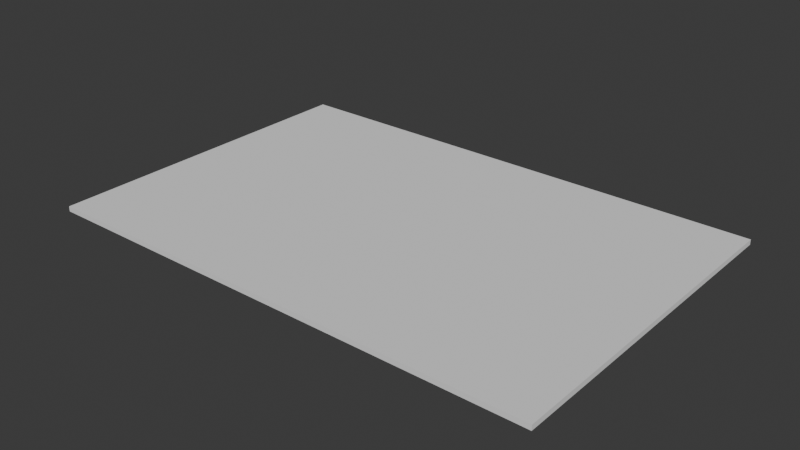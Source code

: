 # Source: QuadArea.blend  (saved by Blender 4.4.30; exported with 4.5.12 LTS)
import bpy
from mathutils import Matrix  # noqa: F401  (used for matrix-valued properties, if any)

bpy.ops.wm.read_factory_settings(use_empty=True)
scene = bpy.context.scene
scene.name = 'Scene'

# ---- world
world_world = bpy.data.worlds.new('World'); scene.world = world_world
world_world.use_nodes = True; world_world.node_tree.nodes.clear()
_N = world_world.node_tree.nodes; _L = world_world.node_tree.links
n0 = _N.new('ShaderNodeOutputWorld'); n0.name = 'World Output'; n0.location = (300, 300)
n1 = _N.new('ShaderNodeBackground'); n1.name = 'Background'; n1.location = (10, 300)
n1.inputs[0].default_value = (0.05088, 0.05088, 0.05088, 1.0)
_L.new(n1.outputs[0], n0.inputs[0])
n0.is_active_output = True
world_world.color = (0.05088, 0.05088, 0.05088)
world_world.sun_shadow_jitter_overblur = 0.0

# ---- meshes
me_cube_001 = bpy.data.meshes.new('Cube.001')
me_cube_001.from_pydata([(-1.5, -1.0, -0.015), (-1.5, -1.0, 0.015), (-1.5, 1.0, -0.015), (-1.5, 1.0, 0.015), (1.5, -1.0, -0.015), (1.5, -1.0, 0.015), (1.5, 1.0, -0.015), (1.5, 1.0, 0.015)], [], [(0, 1, 3, 2), (2, 3, 7, 6), (6, 7, 5, 4), (4, 5, 1, 0), (2, 6, 4, 0), (7, 3, 1, 5)])
_uv = me_cube_001.uv_layers.new(name='UVMap')
_uv.uv.foreach_set('vector', [0.375, 0.0, 0.625, 0.0, 0.625, 0.25, 0.375, 0.25, 0.375, 0.25, 0.625, 0.25, 0.625, 0.5, 0.375, 0.5, 0.375, 0.5, 0.625, 0.5, 0.625, 0.75, 0.375, 0.75, 0.375, 0.75, 0.625, 0.75, 0.625, 1.0, 0.375, 1.0, 0.125, 0.5, 0.375, 0.5, 0.375, 0.75, 0.125, 0.75, 0.625, 0.5, 0.875, 0.5, 0.875, 0.75, 0.625, 0.75])
me_cube_001.update()

# ---- objects
ob_cube = bpy.data.objects.new('Cube', me_cube_001)

# ---- transforms, parenting, visibility, modifiers, constraints
ob_cube.location = (0.0, 0.0, 0.0)

# ---- collection membership
scene.collection.objects.link(ob_cube)

# ---- scene / render settings (as saved in the file)
scene.frame_start = 1; scene.frame_end = 250; scene.frame_set(1)
scene.render.engine = 'BLENDER_EEVEE_NEXT'
bpy.context.view_layer.update()

# ---- added for rendering (the .blend has no active camera and no usable light): camera, sun
cam_auto = bpy.data.cameras.new('AutoCamera')
cam_auto.lens = 50.0
cam_auto.sensor_width = 36.0
cam_auto.clip_end = 1000.0
ob_auto_camera = bpy.data.objects.new('AutoCamera', cam_auto)
scene.collection.objects.link(ob_auto_camera)
ob_auto_camera.location = (3.33606, -4.00327, 2.66885)
ob_auto_camera.rotation_euler = (1.09748, -7.21219e-08, 0.694738)
scene.camera = ob_auto_camera
light_auto_sun = bpy.data.lights.new('AutoSun', 'SUN')
light_auto_sun.energy = 3.0
light_auto_sun.angle = 0.0523599
ob_auto_sun = bpy.data.objects.new('AutoSun', light_auto_sun)
scene.collection.objects.link(ob_auto_sun)
ob_auto_sun.rotation_euler = (0.872665, 0.174533, 0.523599)
bpy.context.view_layer.update()
